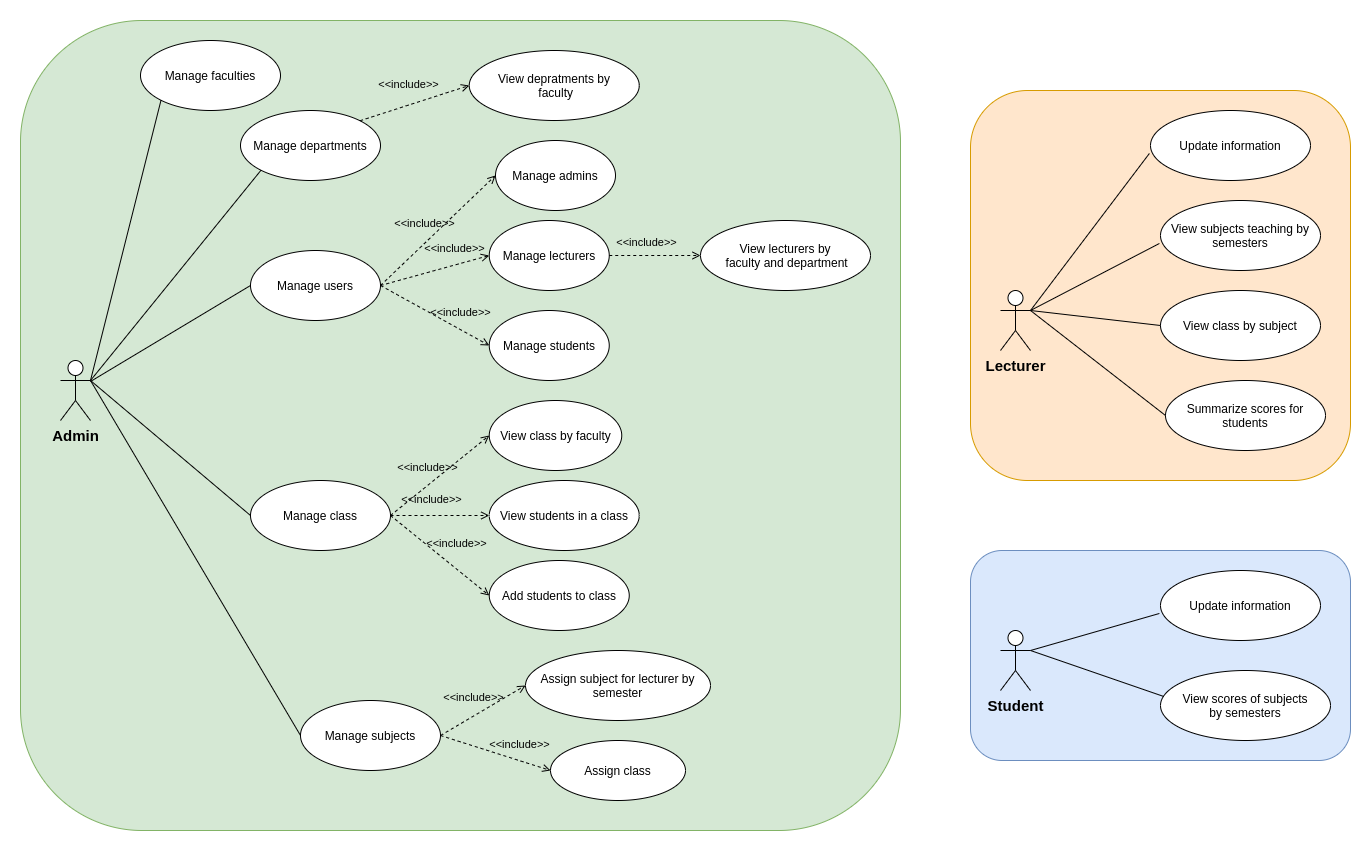

The diagram above was exported from draw.io. Its source (the exported page's mxGraphModel, read from the mxfile embedded in the PNG):
<mxGraphModel dx="2409" dy="821" grid="1" gridSize="10" guides="1" tooltips="1" connect="1" arrows="1" fold="1" page="0" pageScale="1" pageWidth="850" pageHeight="1100" math="0" shadow="0">
  <root>
    <mxCell id="0" />
    <mxCell id="1" parent="0" />
    <mxCell id="wgDl1OaHkROQn8St_wSW-1" value="" style="rounded=1;whiteSpace=wrap;html=1;fillColor=#d5e8d4;strokeColor=#82b366;" parent="1" vertex="1">
      <mxGeometry x="-710" y="50" width="880" height="810" as="geometry" />
    </mxCell>
    <mxCell id="DimN_lcMMLGMUDehywse-3" value="" style="rounded=1;whiteSpace=wrap;html=1;fillColor=#dae8fc;strokeColor=#6c8ebf;" parent="1" vertex="1">
      <mxGeometry x="240" y="580" width="380" height="210" as="geometry" />
    </mxCell>
    <mxCell id="DimN_lcMMLGMUDehywse-2" value="" style="rounded=1;whiteSpace=wrap;html=1;fillColor=#ffe6cc;strokeColor=#d79b00;" parent="1" vertex="1">
      <mxGeometry x="240" y="120" width="380" height="390" as="geometry" />
    </mxCell>
    <mxCell id="yYc-Tq8N5SPJpR6RiqwX-1" value="&lt;span&gt;Admin&lt;/span&gt;" style="shape=umlActor;verticalLabelPosition=bottom;verticalAlign=top;html=1;outlineConnect=0;fontSize=15;fontStyle=1;" parent="1" vertex="1">
      <mxGeometry x="-670" y="390" width="30" height="60" as="geometry" />
    </mxCell>
    <mxCell id="PUQCKU9DryZt2LuldO7Y-4" value="&lt;b&gt;Student&lt;/b&gt;" style="shape=umlActor;verticalLabelPosition=bottom;verticalAlign=top;html=1;outlineConnect=0;fontSize=15;" parent="1" vertex="1">
      <mxGeometry x="270" y="660" width="30" height="60" as="geometry" />
    </mxCell>
    <mxCell id="PUQCKU9DryZt2LuldO7Y-5" value="&lt;b&gt;Lecturer&lt;/b&gt;" style="shape=umlActor;verticalLabelPosition=bottom;verticalAlign=top;html=1;outlineConnect=0;fontSize=15;" parent="1" vertex="1">
      <mxGeometry x="270" y="320" width="30" height="60" as="geometry" />
    </mxCell>
    <mxCell id="dRhBjI7xzQqWxCWzyoPZ-1" value="Manage users" style="ellipse;whiteSpace=wrap;html=1;" parent="1" vertex="1">
      <mxGeometry x="-480" y="280" width="130" height="70" as="geometry" />
    </mxCell>
    <mxCell id="dRhBjI7xzQqWxCWzyoPZ-3" value="" style="edgeStyle=none;html=1;endArrow=none;verticalAlign=bottom;entryX=0;entryY=0.5;entryDx=0;entryDy=0;" parent="1" source="yYc-Tq8N5SPJpR6RiqwX-1" target="dRhBjI7xzQqWxCWzyoPZ-1" edge="1">
      <mxGeometry width="160" relative="1" as="geometry">
        <mxPoint x="100" y="510" as="sourcePoint" />
        <mxPoint x="260" y="510" as="targetPoint" />
      </mxGeometry>
    </mxCell>
    <mxCell id="dRhBjI7xzQqWxCWzyoPZ-17" value="Manage class" style="ellipse;whiteSpace=wrap;html=1;" parent="1" vertex="1">
      <mxGeometry x="-480" y="510" width="140" height="70" as="geometry" />
    </mxCell>
    <mxCell id="dRhBjI7xzQqWxCWzyoPZ-18" value="" style="edgeStyle=none;html=1;endArrow=none;verticalAlign=bottom;entryX=0;entryY=0.5;entryDx=0;entryDy=0;exitX=1;exitY=0.3333333333333333;exitDx=0;exitDy=0;exitPerimeter=0;" parent="1" source="yYc-Tq8N5SPJpR6RiqwX-1" target="dRhBjI7xzQqWxCWzyoPZ-17" edge="1">
      <mxGeometry width="160" relative="1" as="geometry">
        <mxPoint x="-510" y="625" as="sourcePoint" />
        <mxPoint x="290" y="740" as="targetPoint" />
      </mxGeometry>
    </mxCell>
    <mxCell id="dRhBjI7xzQqWxCWzyoPZ-22" value="Add students to class" style="ellipse;whiteSpace=wrap;html=1;" parent="1" vertex="1">
      <mxGeometry x="-241.25" y="590" width="140" height="70" as="geometry" />
    </mxCell>
    <mxCell id="dRhBjI7xzQqWxCWzyoPZ-25" value="View students in a class" style="ellipse;whiteSpace=wrap;html=1;" parent="1" vertex="1">
      <mxGeometry x="-241.25" y="510" width="150" height="70" as="geometry" />
    </mxCell>
    <mxCell id="dRhBjI7xzQqWxCWzyoPZ-26" value="&amp;lt;&amp;lt;include&amp;gt;&amp;gt;" style="edgeStyle=none;html=1;endArrow=open;verticalAlign=bottom;dashed=1;labelBackgroundColor=none;exitX=1;exitY=0.5;exitDx=0;exitDy=0;entryX=0;entryY=0.5;entryDx=0;entryDy=0;" parent="1" source="dRhBjI7xzQqWxCWzyoPZ-17" target="dRhBjI7xzQqWxCWzyoPZ-25" edge="1">
      <mxGeometry x="-0.1731" y="7" width="160" relative="1" as="geometry">
        <mxPoint x="-247.5" y="595" as="sourcePoint" />
        <mxPoint x="-109.9374746830585" y="570.2512626584708" as="targetPoint" />
        <mxPoint as="offset" />
      </mxGeometry>
    </mxCell>
    <mxCell id="dRhBjI7xzQqWxCWzyoPZ-27" value="Manage subjects" style="ellipse;whiteSpace=wrap;html=1;" parent="1" vertex="1">
      <mxGeometry x="-430" y="730" width="140" height="70" as="geometry" />
    </mxCell>
    <mxCell id="dRhBjI7xzQqWxCWzyoPZ-28" value="" style="edgeStyle=none;html=1;endArrow=none;verticalAlign=bottom;entryX=0;entryY=0.5;entryDx=0;entryDy=0;exitX=1;exitY=0.3333333333333333;exitDx=0;exitDy=0;exitPerimeter=0;" parent="1" source="yYc-Tq8N5SPJpR6RiqwX-1" target="dRhBjI7xzQqWxCWzyoPZ-27" edge="1">
      <mxGeometry width="160" relative="1" as="geometry">
        <mxPoint x="-640" y="410" as="sourcePoint" />
        <mxPoint x="310" y="1030.33" as="targetPoint" />
      </mxGeometry>
    </mxCell>
    <mxCell id="dRhBjI7xzQqWxCWzyoPZ-31" value="&amp;lt;&amp;lt;include&amp;gt;&amp;gt;" style="edgeStyle=none;html=1;endArrow=open;verticalAlign=bottom;dashed=1;labelBackgroundColor=none;exitX=1;exitY=0.5;exitDx=0;exitDy=0;entryX=0;entryY=0.5;entryDx=0;entryDy=0;" parent="1" source="dRhBjI7xzQqWxCWzyoPZ-17" target="dRhBjI7xzQqWxCWzyoPZ-22" edge="1">
      <mxGeometry x="0.1795" y="12" width="160" relative="1" as="geometry">
        <mxPoint x="-257.5" y="765" as="sourcePoint" />
        <mxPoint x="-107.5" y="820.02" as="targetPoint" />
        <mxPoint y="-1" as="offset" />
      </mxGeometry>
    </mxCell>
    <mxCell id="dRhBjI7xzQqWxCWzyoPZ-32" value="&amp;lt;&amp;lt;include&amp;gt;&amp;gt;" style="edgeStyle=none;html=1;endArrow=open;verticalAlign=bottom;dashed=1;labelBackgroundColor=none;exitX=1;exitY=0.5;exitDx=0;exitDy=0;entryX=0;entryY=0.5;entryDx=0;entryDy=0;" parent="1" source="dRhBjI7xzQqWxCWzyoPZ-27" target="dRhBjI7xzQqWxCWzyoPZ-33" edge="1">
      <mxGeometry x="-0.1379" y="8" width="160" relative="1" as="geometry">
        <mxPoint x="-150" y="795" as="sourcePoint" />
        <mxPoint x="-100" y="825" as="targetPoint" />
        <mxPoint as="offset" />
      </mxGeometry>
    </mxCell>
    <mxCell id="dRhBjI7xzQqWxCWzyoPZ-33" value="Assign subject for lecturer by semester" style="ellipse;whiteSpace=wrap;html=1;" parent="1" vertex="1">
      <mxGeometry x="-205" y="680" width="185" height="70" as="geometry" />
    </mxCell>
    <mxCell id="dRhBjI7xzQqWxCWzyoPZ-34" value="Assign class" style="ellipse;whiteSpace=wrap;html=1;" parent="1" vertex="1">
      <mxGeometry x="-180" y="770" width="135" height="60" as="geometry" />
    </mxCell>
    <mxCell id="dRhBjI7xzQqWxCWzyoPZ-35" value="&amp;lt;&amp;lt;include&amp;gt;&amp;gt;" style="edgeStyle=none;html=1;endArrow=open;verticalAlign=bottom;dashed=1;labelBackgroundColor=none;exitX=1;exitY=0.5;exitDx=0;exitDy=0;entryX=0;entryY=0.5;entryDx=0;entryDy=0;" parent="1" source="dRhBjI7xzQqWxCWzyoPZ-27" target="dRhBjI7xzQqWxCWzyoPZ-34" edge="1">
      <mxGeometry x="0.4023" y="7" width="160" relative="1" as="geometry">
        <mxPoint x="-240" y="865" as="sourcePoint" />
        <mxPoint x="-76.42999999999984" y="885.96" as="targetPoint" />
        <mxPoint as="offset" />
      </mxGeometry>
    </mxCell>
    <mxCell id="dRhBjI7xzQqWxCWzyoPZ-39" value="View subjects teaching by semesters" style="ellipse;whiteSpace=wrap;html=1;" parent="1" vertex="1">
      <mxGeometry x="430" y="230" width="160" height="70" as="geometry" />
    </mxCell>
    <mxCell id="dRhBjI7xzQqWxCWzyoPZ-41" value="" style="edgeStyle=none;html=1;endArrow=none;verticalAlign=bottom;entryX=-0.007;entryY=0.614;entryDx=0;entryDy=0;entryPerimeter=0;exitX=1;exitY=0.3333333333333333;exitDx=0;exitDy=0;exitPerimeter=0;" parent="1" source="PUQCKU9DryZt2LuldO7Y-5" target="dRhBjI7xzQqWxCWzyoPZ-39" edge="1">
      <mxGeometry width="160" relative="1" as="geometry">
        <mxPoint x="340" y="350" as="sourcePoint" />
        <mxPoint x="510" y="180" as="targetPoint" />
      </mxGeometry>
    </mxCell>
    <mxCell id="dRhBjI7xzQqWxCWzyoPZ-43" value="View class by subject" style="ellipse;whiteSpace=wrap;html=1;" parent="1" vertex="1">
      <mxGeometry x="430" y="320" width="160" height="70" as="geometry" />
    </mxCell>
    <mxCell id="dRhBjI7xzQqWxCWzyoPZ-44" value="" style="edgeStyle=none;html=1;endArrow=none;verticalAlign=bottom;entryX=0;entryY=0.5;entryDx=0;entryDy=0;exitX=1;exitY=0.3333333333333333;exitDx=0;exitDy=0;exitPerimeter=0;" parent="1" source="PUQCKU9DryZt2LuldO7Y-5" target="dRhBjI7xzQqWxCWzyoPZ-43" edge="1">
      <mxGeometry width="160" relative="1" as="geometry">
        <mxPoint x="330" y="320" as="sourcePoint" />
        <mxPoint x="428.8800000000001" y="162.98000000000002" as="targetPoint" />
      </mxGeometry>
    </mxCell>
    <mxCell id="dRhBjI7xzQqWxCWzyoPZ-45" value="Summarize scores for students" style="ellipse;whiteSpace=wrap;html=1;" parent="1" vertex="1">
      <mxGeometry x="435" y="410" width="160" height="70" as="geometry" />
    </mxCell>
    <mxCell id="dRhBjI7xzQqWxCWzyoPZ-46" value="" style="edgeStyle=none;html=1;endArrow=none;verticalAlign=bottom;entryX=0;entryY=0.5;entryDx=0;entryDy=0;exitX=1;exitY=0.3333333333333333;exitDx=0;exitDy=0;exitPerimeter=0;" parent="1" source="PUQCKU9DryZt2LuldO7Y-5" target="dRhBjI7xzQqWxCWzyoPZ-45" edge="1">
      <mxGeometry width="160" relative="1" as="geometry">
        <mxPoint x="300" y="353" as="sourcePoint" />
        <mxPoint x="460" y="300" as="targetPoint" />
      </mxGeometry>
    </mxCell>
    <mxCell id="dRhBjI7xzQqWxCWzyoPZ-51" value="Update information" style="ellipse;whiteSpace=wrap;html=1;" parent="1" vertex="1">
      <mxGeometry x="430" y="600" width="160" height="70" as="geometry" />
    </mxCell>
    <mxCell id="dRhBjI7xzQqWxCWzyoPZ-52" value="" style="edgeStyle=none;html=1;endArrow=none;verticalAlign=bottom;entryX=-0.007;entryY=0.614;entryDx=0;entryDy=0;entryPerimeter=0;exitX=1;exitY=0.3333333333333333;exitDx=0;exitDy=0;exitPerimeter=0;" parent="1" source="PUQCKU9DryZt2LuldO7Y-4" target="dRhBjI7xzQqWxCWzyoPZ-51" edge="1">
      <mxGeometry width="160" relative="1" as="geometry">
        <mxPoint x="390" y="802.9257544069317" as="sourcePoint" />
        <mxPoint x="600" y="655" as="targetPoint" />
      </mxGeometry>
    </mxCell>
    <mxCell id="dRhBjI7xzQqWxCWzyoPZ-53" value="View scores of subjects by&amp;nbsp;semesters" style="ellipse;whiteSpace=wrap;html=1;" parent="1" vertex="1">
      <mxGeometry x="430" y="700" width="170" height="70" as="geometry" />
    </mxCell>
    <mxCell id="dRhBjI7xzQqWxCWzyoPZ-54" value="" style="edgeStyle=none;html=1;endArrow=none;verticalAlign=bottom;entryX=0.019;entryY=0.371;entryDx=0;entryDy=0;entryPerimeter=0;exitX=1;exitY=0.3333333333333333;exitDx=0;exitDy=0;exitPerimeter=0;" parent="1" source="PUQCKU9DryZt2LuldO7Y-4" target="dRhBjI7xzQqWxCWzyoPZ-53" edge="1">
      <mxGeometry width="160" relative="1" as="geometry">
        <mxPoint x="400" y="709.5083709644082" as="sourcePoint" />
        <mxPoint x="563.4314575050762" y="810.4912626584708" as="targetPoint" />
      </mxGeometry>
    </mxCell>
    <mxCell id="9iMZO3C7NmS2Bji3eH-u-1" value="Manage faculties" style="ellipse;whiteSpace=wrap;html=1;" parent="1" vertex="1">
      <mxGeometry x="-590" y="70" width="140" height="70" as="geometry" />
    </mxCell>
    <mxCell id="TYpWFOAi5v124MbOY3kX-1" value="Manage departments" style="ellipse;whiteSpace=wrap;html=1;" parent="1" vertex="1">
      <mxGeometry x="-490" y="140" width="140" height="70" as="geometry" />
    </mxCell>
    <mxCell id="Q_waKZ2E-6RLUvk9O4jy-2" value="" style="edgeStyle=none;html=1;endArrow=none;verticalAlign=bottom;entryX=0;entryY=1;entryDx=0;entryDy=0;exitX=1;exitY=0.3333333333333333;exitDx=0;exitDy=0;exitPerimeter=0;" parent="1" source="yYc-Tq8N5SPJpR6RiqwX-1" target="9iMZO3C7NmS2Bji3eH-u-1" edge="1">
      <mxGeometry width="160" relative="1" as="geometry">
        <mxPoint x="-620" y="206.3953488372092" as="sourcePoint" />
        <mxPoint x="-360" y="250" as="targetPoint" />
      </mxGeometry>
    </mxCell>
    <mxCell id="Q_waKZ2E-6RLUvk9O4jy-3" value="" style="edgeStyle=none;html=1;endArrow=none;verticalAlign=bottom;entryX=0;entryY=1;entryDx=0;entryDy=0;exitX=1;exitY=0.3333333333333333;exitDx=0;exitDy=0;exitPerimeter=0;" parent="1" source="yYc-Tq8N5SPJpR6RiqwX-1" target="TYpWFOAi5v124MbOY3kX-1" edge="1">
      <mxGeometry width="160" relative="1" as="geometry">
        <mxPoint x="-620" y="212.67441860465124" as="sourcePoint" />
        <mxPoint x="-350" y="260" as="targetPoint" />
      </mxGeometry>
    </mxCell>
    <mxCell id="7V3uqPIUFkl9BSXXnolE-1" value="View lecturers by&lt;br&gt;&amp;nbsp;faculty and department" style="ellipse;whiteSpace=wrap;html=1;" parent="1" vertex="1">
      <mxGeometry x="-30" y="250" width="170" height="70" as="geometry" />
    </mxCell>
    <mxCell id="ZFXW-N7rrxnJoiwB0hec-2" value="Update information" style="ellipse;whiteSpace=wrap;html=1;" parent="1" vertex="1">
      <mxGeometry x="420" y="140" width="160" height="70" as="geometry" />
    </mxCell>
    <mxCell id="ZFXW-N7rrxnJoiwB0hec-3" value="" style="edgeStyle=none;html=1;endArrow=none;verticalAlign=bottom;entryX=-0.007;entryY=0.614;entryDx=0;entryDy=0;entryPerimeter=0;exitX=1;exitY=0.3333333333333333;exitDx=0;exitDy=0;exitPerimeter=0;" parent="1" source="PUQCKU9DryZt2LuldO7Y-5" target="ZFXW-N7rrxnJoiwB0hec-2" edge="1">
      <mxGeometry width="160" relative="1" as="geometry">
        <mxPoint x="300" y="150" as="sourcePoint" />
        <mxPoint x="540" y="115" as="targetPoint" />
      </mxGeometry>
    </mxCell>
    <mxCell id="pfRs3JeTxcTvykreUNEV-1" value="View depratments by&lt;br&gt;&amp;nbsp;faculty" style="ellipse;whiteSpace=wrap;html=1;" parent="1" vertex="1">
      <mxGeometry x="-261.25" y="80" width="170" height="70" as="geometry" />
    </mxCell>
    <mxCell id="pfRs3JeTxcTvykreUNEV-2" value="&amp;lt;&amp;lt;include&amp;gt;&amp;gt;" style="edgeStyle=none;html=1;endArrow=open;verticalAlign=bottom;dashed=1;labelBackgroundColor=none;exitX=1;exitY=0;exitDx=0;exitDy=0;entryX=0;entryY=0.5;entryDx=0;entryDy=0;" parent="1" source="TYpWFOAi5v124MbOY3kX-1" target="pfRs3JeTxcTvykreUNEV-1" edge="1">
      <mxGeometry x="-0.056" y="11" width="160" relative="1" as="geometry">
        <mxPoint x="-320" y="175" as="sourcePoint" />
        <mxPoint x="-235" y="-90" as="targetPoint" />
        <mxPoint as="offset" />
      </mxGeometry>
    </mxCell>
    <mxCell id="s3poIdRO092IYFnPxmpW-3" value="&amp;lt;&amp;lt;include&amp;gt;&amp;gt;" style="edgeStyle=none;html=1;endArrow=open;verticalAlign=bottom;dashed=1;labelBackgroundColor=none;exitX=1;exitY=0.5;exitDx=0;exitDy=0;entryX=0;entryY=0.5;entryDx=0;entryDy=0;" parent="1" source="dRhBjI7xzQqWxCWzyoPZ-1" target="s3poIdRO092IYFnPxmpW-5" edge="1">
      <mxGeometry x="-0.1379" y="8" width="160" relative="1" as="geometry">
        <mxPoint x="-300" y="275" as="sourcePoint" />
        <mxPoint x="-200" y="235" as="targetPoint" />
        <mxPoint as="offset" />
      </mxGeometry>
    </mxCell>
    <mxCell id="s3poIdRO092IYFnPxmpW-4" value="&amp;lt;&amp;lt;include&amp;gt;&amp;gt;" style="edgeStyle=none;html=1;endArrow=open;verticalAlign=bottom;dashed=1;labelBackgroundColor=none;exitX=1;exitY=0.5;exitDx=0;exitDy=0;entryX=0;entryY=0.5;entryDx=0;entryDy=0;" parent="1" source="dRhBjI7xzQqWxCWzyoPZ-1" target="s3poIdRO092IYFnPxmpW-7" edge="1">
      <mxGeometry x="0.4023" y="7" width="160" relative="1" as="geometry">
        <mxPoint x="-300" y="275" as="sourcePoint" />
        <mxPoint x="-175" y="320" as="targetPoint" />
        <mxPoint as="offset" />
      </mxGeometry>
    </mxCell>
    <mxCell id="s3poIdRO092IYFnPxmpW-5" value="Manage admins" style="ellipse;whiteSpace=wrap;html=1;" parent="1" vertex="1">
      <mxGeometry x="-235" y="170" width="120" height="70" as="geometry" />
    </mxCell>
    <mxCell id="s3poIdRO092IYFnPxmpW-7" value="Manage lecturers" style="ellipse;whiteSpace=wrap;html=1;" parent="1" vertex="1">
      <mxGeometry x="-241.25" y="250" width="120" height="70" as="geometry" />
    </mxCell>
    <mxCell id="s3poIdRO092IYFnPxmpW-8" value="&amp;lt;&amp;lt;include&amp;gt;&amp;gt;" style="edgeStyle=none;html=1;endArrow=open;verticalAlign=bottom;dashed=1;labelBackgroundColor=none;exitX=1;exitY=0.5;exitDx=0;exitDy=0;entryX=0;entryY=0.5;entryDx=0;entryDy=0;" parent="1" source="s3poIdRO092IYFnPxmpW-7" target="7V3uqPIUFkl9BSXXnolE-1" edge="1">
      <mxGeometry x="-0.2192" y="4" width="160" relative="1" as="geometry">
        <mxPoint x="-90" y="290" as="sourcePoint" />
        <mxPoint x="5" y="310" as="targetPoint" />
        <mxPoint x="1" as="offset" />
      </mxGeometry>
    </mxCell>
    <mxCell id="s3poIdRO092IYFnPxmpW-9" value="View class by faculty" style="ellipse;whiteSpace=wrap;html=1;" parent="1" vertex="1">
      <mxGeometry x="-241.25" y="430" width="132.5" height="70" as="geometry" />
    </mxCell>
    <mxCell id="s3poIdRO092IYFnPxmpW-10" value="&amp;lt;&amp;lt;include&amp;gt;&amp;gt;" style="edgeStyle=none;html=1;endArrow=open;verticalAlign=bottom;dashed=1;labelBackgroundColor=none;exitX=1;exitY=0.5;exitDx=0;exitDy=0;entryX=0;entryY=0.5;entryDx=0;entryDy=0;" parent="1" source="dRhBjI7xzQqWxCWzyoPZ-17" target="s3poIdRO092IYFnPxmpW-9" edge="1">
      <mxGeometry x="-0.1731" y="7" width="160" relative="1" as="geometry">
        <mxPoint x="-307.5" y="505" as="sourcePoint" />
        <mxPoint x="-235" y="480" as="targetPoint" />
        <mxPoint as="offset" />
      </mxGeometry>
    </mxCell>
    <mxCell id="s3poIdRO092IYFnPxmpW-11" value="&amp;lt;&amp;lt;include&amp;gt;&amp;gt;" style="edgeStyle=none;html=1;endArrow=open;verticalAlign=bottom;dashed=1;labelBackgroundColor=none;exitX=1;exitY=0.5;exitDx=0;exitDy=0;entryX=0;entryY=0.5;entryDx=0;entryDy=0;" parent="1" source="dRhBjI7xzQqWxCWzyoPZ-1" target="s3poIdRO092IYFnPxmpW-12" edge="1">
      <mxGeometry x="0.4023" y="7" width="160" relative="1" as="geometry">
        <mxPoint x="-325" y="345" as="sourcePoint" />
        <mxPoint x="-175" y="390" as="targetPoint" />
        <mxPoint as="offset" />
      </mxGeometry>
    </mxCell>
    <mxCell id="s3poIdRO092IYFnPxmpW-12" value="Manage students" style="ellipse;whiteSpace=wrap;html=1;" parent="1" vertex="1">
      <mxGeometry x="-241.25" y="340" width="120" height="70" as="geometry" />
    </mxCell>
  </root>
</mxGraphModel>